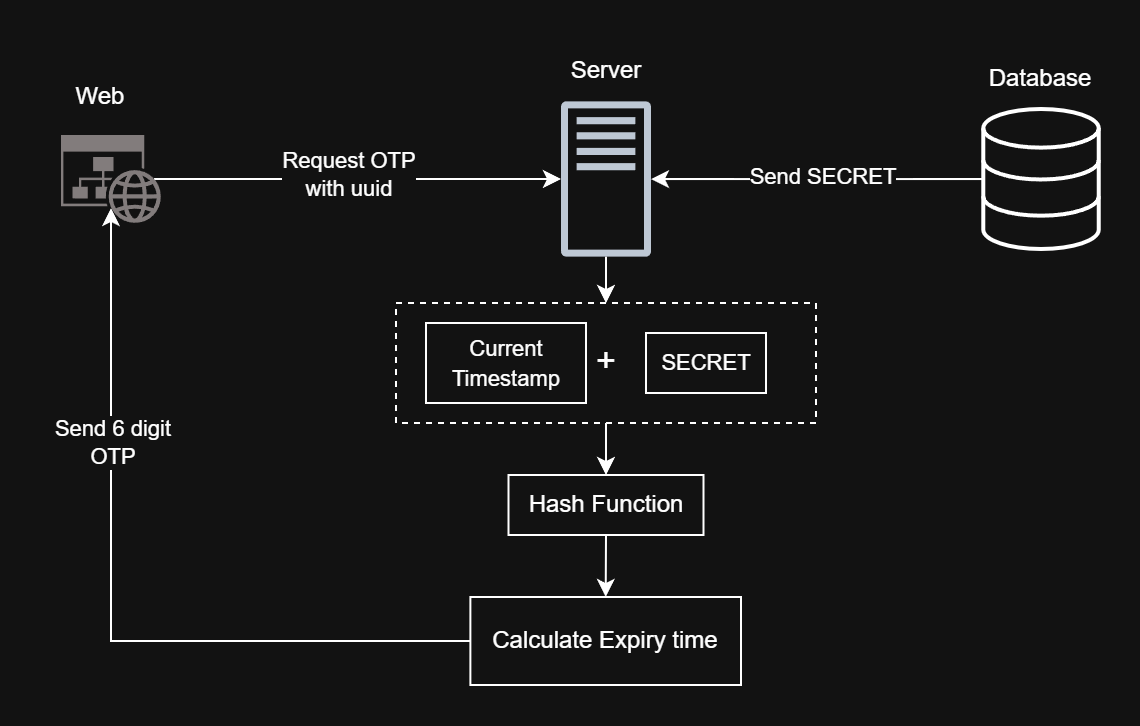

The diagram above was exported from draw.io. Its source (the exported page's mxGraphModel, read from the mxfile embedded in the PNG):
<mxGraphModel dx="983" dy="536" grid="0" gridSize="10" guides="1" tooltips="1" connect="1" arrows="1" fold="1" page="1" pageScale="1" pageWidth="827" pageHeight="1169" background="none" math="0" shadow="0">
  <root>
    <mxCell id="0" />
    <mxCell id="1" parent="0" />
    <mxCell id="TDCUYHb0ETlxQWxC-tdZ-4" value="" style="endArrow=classic;html=1;rounded=0;exitX=0.93;exitY=0.5;exitDx=0;exitDy=0;exitPerimeter=0;" edge="1" parent="1" source="TDCUYHb0ETlxQWxC-tdZ-1" target="TDCUYHb0ETlxQWxC-tdZ-2">
      <mxGeometry width="50" height="50" relative="1" as="geometry">
        <mxPoint x="320" y="290" as="sourcePoint" />
        <mxPoint x="370" y="240" as="targetPoint" />
      </mxGeometry>
    </mxCell>
    <mxCell id="TDCUYHb0ETlxQWxC-tdZ-28" value="Request OTP&lt;div&gt;with uuid&lt;/div&gt;" style="edgeLabel;html=1;align=center;verticalAlign=middle;resizable=0;points=[];" vertex="1" connectable="0" parent="TDCUYHb0ETlxQWxC-tdZ-4">
      <mxGeometry x="-0.0462" y="2" relative="1" as="geometry">
        <mxPoint as="offset" />
      </mxGeometry>
    </mxCell>
    <mxCell id="TDCUYHb0ETlxQWxC-tdZ-7" value="" style="group" vertex="1" connectable="0" parent="1">
      <mxGeometry x="332.5" y="40" width="60" height="108" as="geometry" />
    </mxCell>
    <mxCell id="TDCUYHb0ETlxQWxC-tdZ-2" value="" style="sketch=0;outlineConnect=0;fontColor=#232F3E;gradientColor=none;fillColor=#232F3D;strokeColor=none;dashed=0;verticalLabelPosition=bottom;verticalAlign=top;align=center;html=1;fontSize=12;fontStyle=0;aspect=fixed;pointerEvents=1;shape=mxgraph.aws4.traditional_server;" vertex="1" parent="TDCUYHb0ETlxQWxC-tdZ-7">
      <mxGeometry x="7.5" y="30" width="45" height="78" as="geometry" />
    </mxCell>
    <mxCell id="TDCUYHb0ETlxQWxC-tdZ-6" value="Server" style="text;html=1;whiteSpace=wrap;strokeColor=none;fillColor=none;align=center;verticalAlign=middle;rounded=0;" vertex="1" parent="TDCUYHb0ETlxQWxC-tdZ-7">
      <mxGeometry width="60" height="30" as="geometry" />
    </mxCell>
    <mxCell id="TDCUYHb0ETlxQWxC-tdZ-11" value="" style="group" vertex="1" connectable="0" parent="1">
      <mxGeometry x="550" y="44" width="60" height="100" as="geometry" />
    </mxCell>
    <mxCell id="TDCUYHb0ETlxQWxC-tdZ-3" value="" style="html=1;verticalLabelPosition=bottom;align=center;labelBackgroundColor=#ffffff;verticalAlign=top;strokeWidth=2;strokeColor=light-dark(#0080F0,#FFFFFF);shadow=0;dashed=0;shape=mxgraph.ios7.icons.data;" vertex="1" parent="TDCUYHb0ETlxQWxC-tdZ-11">
      <mxGeometry x="1.1399999999999864" y="30" width="57.73" height="70" as="geometry" />
    </mxCell>
    <mxCell id="TDCUYHb0ETlxQWxC-tdZ-9" value="Database" style="text;html=1;whiteSpace=wrap;strokeColor=none;fillColor=none;align=center;verticalAlign=middle;rounded=0;" vertex="1" parent="TDCUYHb0ETlxQWxC-tdZ-11">
      <mxGeometry width="60" height="30" as="geometry" />
    </mxCell>
    <mxCell id="TDCUYHb0ETlxQWxC-tdZ-18" value="" style="edgeStyle=none;orthogonalLoop=1;jettySize=auto;html=1;rounded=0;entryX=0.5;entryY=0;entryDx=0;entryDy=0;" edge="1" parent="1" source="TDCUYHb0ETlxQWxC-tdZ-2" target="TDCUYHb0ETlxQWxC-tdZ-16">
      <mxGeometry width="100" relative="1" as="geometry">
        <mxPoint x="360" y="180" as="sourcePoint" />
        <mxPoint x="360" y="220" as="targetPoint" />
        <Array as="points" />
      </mxGeometry>
    </mxCell>
    <mxCell id="TDCUYHb0ETlxQWxC-tdZ-19" value="" style="group" vertex="1" connectable="0" parent="1">
      <mxGeometry x="257.5" y="171" width="210" height="60" as="geometry" />
    </mxCell>
    <mxCell id="TDCUYHb0ETlxQWxC-tdZ-16" value="" style="rounded=0;whiteSpace=wrap;html=1;fillColor=none;dashed=1;" vertex="1" parent="TDCUYHb0ETlxQWxC-tdZ-19">
      <mxGeometry width="210" height="60" as="geometry" />
    </mxCell>
    <mxCell id="TDCUYHb0ETlxQWxC-tdZ-17" value="" style="group" vertex="1" connectable="0" parent="TDCUYHb0ETlxQWxC-tdZ-19">
      <mxGeometry x="25" y="15" width="160" height="40" as="geometry" />
    </mxCell>
    <mxCell id="TDCUYHb0ETlxQWxC-tdZ-13" value="&lt;font style=&quot;font-size: 11px;&quot;&gt;SECRET&lt;/font&gt;" style="whiteSpace=wrap;html=1;" vertex="1" parent="TDCUYHb0ETlxQWxC-tdZ-17">
      <mxGeometry x="100" width="60" height="30" as="geometry" />
    </mxCell>
    <mxCell id="TDCUYHb0ETlxQWxC-tdZ-14" value="&lt;font style=&quot;font-size: 17px;&quot;&gt;+&lt;/font&gt;" style="text;html=1;whiteSpace=wrap;strokeColor=none;fillColor=none;align=center;verticalAlign=middle;rounded=0;strokeWidth=7;" vertex="1" parent="TDCUYHb0ETlxQWxC-tdZ-17">
      <mxGeometry x="50" width="60" height="30" as="geometry" />
    </mxCell>
    <mxCell id="TDCUYHb0ETlxQWxC-tdZ-12" value="&lt;font style=&quot;font-size: 11px;&quot;&gt;Current&lt;/font&gt;&lt;div&gt;&lt;font style=&quot;font-size: 11px;&quot;&gt;Timestamp&lt;/font&gt;&lt;/div&gt;" style="whiteSpace=wrap;html=1;" vertex="1" parent="TDCUYHb0ETlxQWxC-tdZ-19">
      <mxGeometry x="15" y="10" width="80" height="40" as="geometry" />
    </mxCell>
    <mxCell id="TDCUYHb0ETlxQWxC-tdZ-32" style="edgeStyle=orthogonalEdgeStyle;rounded=0;orthogonalLoop=1;jettySize=auto;html=1;exitX=0.5;exitY=1;exitDx=0;exitDy=0;entryX=0.5;entryY=0;entryDx=0;entryDy=0;" edge="1" parent="1" source="TDCUYHb0ETlxQWxC-tdZ-24" target="TDCUYHb0ETlxQWxC-tdZ-25">
      <mxGeometry relative="1" as="geometry" />
    </mxCell>
    <mxCell id="TDCUYHb0ETlxQWxC-tdZ-24" value="Hash Function" style="whiteSpace=wrap;html=1;fillColor=none;" vertex="1" parent="1">
      <mxGeometry x="313.75" y="257" width="97.5" height="30" as="geometry" />
    </mxCell>
    <mxCell id="TDCUYHb0ETlxQWxC-tdZ-25" value="Calculate Expiry time" style="whiteSpace=wrap;html=1;fillColor=none;" vertex="1" parent="1">
      <mxGeometry x="294.69" y="318" width="135.31" height="44" as="geometry" />
    </mxCell>
    <mxCell id="TDCUYHb0ETlxQWxC-tdZ-26" style="edgeStyle=orthogonalEdgeStyle;rounded=0;orthogonalLoop=1;jettySize=auto;html=1;exitX=0;exitY=0.5;exitDx=0;exitDy=0;entryX=0.5;entryY=0.83;entryDx=0;entryDy=0;entryPerimeter=0;" edge="1" parent="1" source="TDCUYHb0ETlxQWxC-tdZ-25" target="TDCUYHb0ETlxQWxC-tdZ-1">
      <mxGeometry relative="1" as="geometry" />
    </mxCell>
    <mxCell id="TDCUYHb0ETlxQWxC-tdZ-27" value="Send 6 digit&lt;div&gt;OTP&lt;/div&gt;" style="edgeLabel;html=1;align=center;verticalAlign=middle;resizable=0;points=[];" vertex="1" connectable="0" parent="TDCUYHb0ETlxQWxC-tdZ-26">
      <mxGeometry x="0.4063" y="-1" relative="1" as="geometry">
        <mxPoint as="offset" />
      </mxGeometry>
    </mxCell>
    <mxCell id="TDCUYHb0ETlxQWxC-tdZ-29" style="edgeStyle=orthogonalEdgeStyle;rounded=0;orthogonalLoop=1;jettySize=auto;html=1;" edge="1" parent="1" source="TDCUYHb0ETlxQWxC-tdZ-3" target="TDCUYHb0ETlxQWxC-tdZ-2">
      <mxGeometry relative="1" as="geometry" />
    </mxCell>
    <mxCell id="TDCUYHb0ETlxQWxC-tdZ-30" value="Send SECRET" style="edgeLabel;html=1;align=center;verticalAlign=middle;resizable=0;points=[];" vertex="1" connectable="0" parent="TDCUYHb0ETlxQWxC-tdZ-29">
      <mxGeometry x="-0.0332" y="-1" relative="1" as="geometry">
        <mxPoint as="offset" />
      </mxGeometry>
    </mxCell>
    <mxCell id="TDCUYHb0ETlxQWxC-tdZ-31" style="edgeStyle=orthogonalEdgeStyle;rounded=0;orthogonalLoop=1;jettySize=auto;html=1;exitX=0.5;exitY=1;exitDx=0;exitDy=0;entryX=0.5;entryY=0;entryDx=0;entryDy=0;" edge="1" parent="1" source="TDCUYHb0ETlxQWxC-tdZ-16" target="TDCUYHb0ETlxQWxC-tdZ-24">
      <mxGeometry relative="1" as="geometry" />
    </mxCell>
    <mxCell id="TDCUYHb0ETlxQWxC-tdZ-37" value="" style="group" vertex="1" connectable="0" parent="1">
      <mxGeometry x="80" y="53" width="60" height="78" as="geometry" />
    </mxCell>
    <mxCell id="TDCUYHb0ETlxQWxC-tdZ-1" value="" style="sketch=0;aspect=fixed;pointerEvents=1;shadow=0;dashed=0;html=1;strokeColor=none;labelPosition=center;verticalLabelPosition=bottom;verticalAlign=top;align=center;shape=mxgraph.mscae.enterprise.website_generic;fillColor=light-dark(#7D7D7D,#827C7C);" vertex="1" parent="TDCUYHb0ETlxQWxC-tdZ-37">
      <mxGeometry x="10" y="34" width="50" height="44" as="geometry" />
    </mxCell>
    <mxCell id="TDCUYHb0ETlxQWxC-tdZ-36" value="Web" style="text;html=1;whiteSpace=wrap;strokeColor=none;fillColor=none;align=center;verticalAlign=middle;rounded=0;" vertex="1" parent="TDCUYHb0ETlxQWxC-tdZ-37">
      <mxGeometry width="60" height="30" as="geometry" />
    </mxCell>
  </root>
</mxGraphModel>